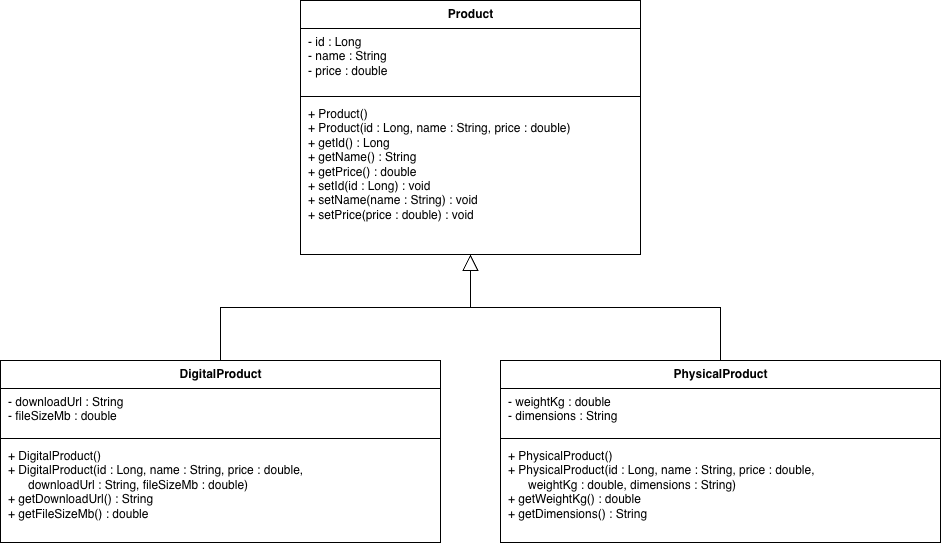

The diagram above was exported from draw.io. Its source (the exported page's mxGraphModel, read from the mxfile embedded in the PNG):
<mxGraphModel dx="1052" dy="696" grid="1" gridSize="10" guides="1" tooltips="1" connect="1" arrows="1" fold="1" page="1" pageScale="1" pageWidth="1100" pageHeight="850" math="0" shadow="0">
  <root>
    <mxCell id="0" />
    <mxCell id="1" parent="0" />
    <mxCell id="c0" parent="1" style="swimlane;fontStyle=1;align=center;verticalAlign=top;childLayout=stackLayout;horizontal=1;startSize=28;horizontalStack=0;resizeParent=1;resizeParentMax=0;resizeLast=0;collapsible=0;marginBottom=0;html=1;" value="Product" vertex="1">
      <mxGeometry height="254" width="340" x="340" y="40" as="geometry" />
    </mxCell>
    <mxCell id="c0a" parent="c0" style="text;strokeColor=none;fillColor=none;align=left;verticalAlign=top;spacingLeft=6;spacingRight=4;overflow=hidden;rotatable=0;points=[[0,0.5],[1,0.5]];portConstraint=eastwest;whiteSpace=wrap;html=1;" value="- id : Long&lt;br&gt;- name : String&lt;br&gt;- price : double" vertex="1">
      <mxGeometry height="64" width="340" y="28" as="geometry" />
    </mxCell>
    <mxCell id="c0l" parent="c0" style="line;strokeWidth=1;fillColor=none;align=left;verticalAlign=middle;spacingTop=-1;spacingLeft=3;spacingRight=3;rotatable=0;labelPosition=right;points=[];portConstraint=eastwest;html=1;" value="" vertex="1">
      <mxGeometry height="8" width="340" y="92" as="geometry" />
    </mxCell>
    <mxCell id="c0m" parent="c0" style="text;strokeColor=none;fillColor=none;align=left;verticalAlign=top;spacingLeft=6;spacingRight=4;overflow=hidden;rotatable=0;points=[[0,0.5],[1,0.5]];portConstraint=eastwest;whiteSpace=wrap;html=1;" value="+ Product()&lt;br&gt;+ Product(id : Long, name : String, price : double)&lt;br&gt;+ getId() : Long&lt;br&gt;+ getName() : String&lt;br&gt;+ getPrice() : double&lt;br&gt;+ setId(id : Long) : void&lt;br&gt;+ setName(name : String) : void&lt;br&gt;+ setPrice(price : double) : void" vertex="1">
      <mxGeometry height="154" width="340" y="100" as="geometry" />
    </mxCell>
    <mxCell id="c1" parent="1" style="swimlane;fontStyle=1;align=center;verticalAlign=top;childLayout=stackLayout;horizontal=1;startSize=28;horizontalStack=0;resizeParent=1;resizeParentMax=0;resizeLast=0;collapsible=0;marginBottom=0;html=1;" value="DigitalProduct" vertex="1">
      <mxGeometry height="182" width="440" x="40" y="400" as="geometry" />
    </mxCell>
    <mxCell id="c1a" parent="c1" style="text;strokeColor=none;fillColor=none;align=left;verticalAlign=top;spacingLeft=6;spacingRight=4;overflow=hidden;rotatable=0;points=[[0,0.5],[1,0.5]];portConstraint=eastwest;whiteSpace=wrap;html=1;" value="- downloadUrl : String&lt;br&gt;- fileSizeMb : double" vertex="1">
      <mxGeometry height="46" width="440" y="28" as="geometry" />
    </mxCell>
    <mxCell id="c1l" parent="c1" style="line;strokeWidth=1;fillColor=none;align=left;verticalAlign=middle;spacingTop=-1;spacingLeft=3;spacingRight=3;rotatable=0;labelPosition=right;points=[];portConstraint=eastwest;html=1;" value="" vertex="1">
      <mxGeometry height="8" width="440" y="74" as="geometry" />
    </mxCell>
    <mxCell id="c1m" parent="c1" style="text;strokeColor=none;fillColor=none;align=left;verticalAlign=top;spacingLeft=6;spacingRight=4;overflow=hidden;rotatable=0;points=[[0,0.5],[1,0.5]];portConstraint=eastwest;whiteSpace=wrap;html=1;" value="+ DigitalProduct()&lt;br&gt;+ DigitalProduct(id : Long, name : String, price : double,&lt;br&gt;&amp;nbsp;&amp;nbsp;&amp;nbsp;&amp;nbsp;&amp;nbsp;&amp;nbsp;downloadUrl&amp;nbsp;:&amp;nbsp;String,&amp;nbsp;fileSizeMb&amp;nbsp;:&amp;nbsp;double)&lt;br&gt;+ getDownloadUrl() : String&lt;br&gt;+ getFileSizeMb() : double" vertex="1">
      <mxGeometry height="100" width="440" y="82" as="geometry" />
    </mxCell>
    <mxCell id="c2" parent="1" style="swimlane;fontStyle=1;align=center;verticalAlign=top;childLayout=stackLayout;horizontal=1;startSize=28;horizontalStack=0;resizeParent=1;resizeParentMax=0;resizeLast=0;collapsible=0;marginBottom=0;html=1;" value="PhysicalProduct" vertex="1">
      <mxGeometry height="182" width="440" x="540" y="400" as="geometry" />
    </mxCell>
    <mxCell id="c2a" parent="c2" style="text;strokeColor=none;fillColor=none;align=left;verticalAlign=top;spacingLeft=6;spacingRight=4;overflow=hidden;rotatable=0;points=[[0,0.5],[1,0.5]];portConstraint=eastwest;whiteSpace=wrap;html=1;" value="- weightKg : double&lt;br&gt;- dimensions : String" vertex="1">
      <mxGeometry height="46" width="440" y="28" as="geometry" />
    </mxCell>
    <mxCell id="c2l" parent="c2" style="line;strokeWidth=1;fillColor=none;align=left;verticalAlign=middle;spacingTop=-1;spacingLeft=3;spacingRight=3;rotatable=0;labelPosition=right;points=[];portConstraint=eastwest;html=1;" value="" vertex="1">
      <mxGeometry height="8" width="440" y="74" as="geometry" />
    </mxCell>
    <mxCell id="c2m" parent="c2" style="text;strokeColor=none;fillColor=none;align=left;verticalAlign=top;spacingLeft=6;spacingRight=4;overflow=hidden;rotatable=0;points=[[0,0.5],[1,0.5]];portConstraint=eastwest;whiteSpace=wrap;html=1;" value="+ PhysicalProduct()&lt;br&gt;+ PhysicalProduct(id : Long, name : String, price : double,&lt;br&gt;&amp;nbsp;&amp;nbsp;&amp;nbsp;&amp;nbsp;&amp;nbsp;&amp;nbsp;weightKg&amp;nbsp;:&amp;nbsp;double,&amp;nbsp;dimensions&amp;nbsp;:&amp;nbsp;String)&lt;br&gt;+ getWeightKg() : double&lt;br&gt;+ getDimensions() : String" vertex="1">
      <mxGeometry height="100" width="440" y="82" as="geometry" />
    </mxCell>
    <mxCell id="e1" edge="1" parent="1" source="c1" style="endArrow=block;endFill=0;endSize=14;html=1;edgeStyle=orthogonalEdgeStyle;rounded=0;" target="c0">
      <mxGeometry relative="1" as="geometry" />
    </mxCell>
    <mxCell id="e2" edge="1" parent="1" source="c2" style="endArrow=block;endFill=0;endSize=14;html=1;edgeStyle=orthogonalEdgeStyle;rounded=0;" target="c0">
      <mxGeometry relative="1" as="geometry" />
    </mxCell>
  </root>
</mxGraphModel>